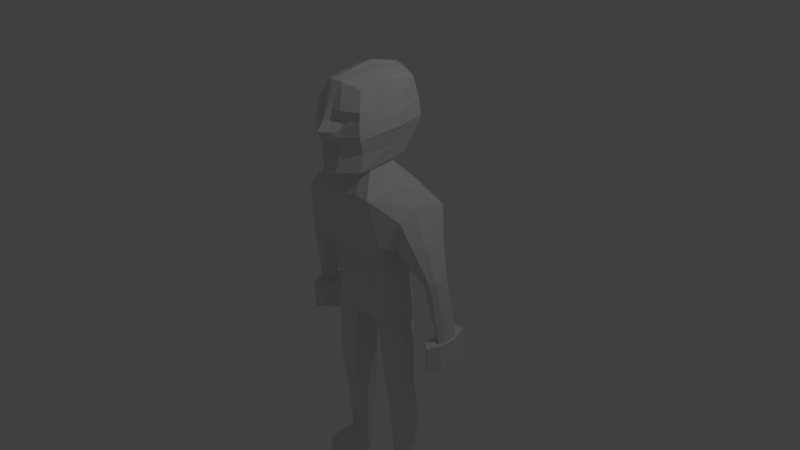 # Source: SubjectC.blend  (saved by Blender 2.69.0; exported with 4.5.12 LTS)
import bpy
from mathutils import Matrix  # noqa: F401  (used for matrix-valued properties, if any)

bpy.ops.wm.read_factory_settings(use_empty=True)
scene = bpy.context.scene
scene.name = 'Scene'

# ---- collections
col_collection_1 = bpy.data.collections.new('Collection 1'); scene.collection.children.link(col_collection_1)

# ---- materials (node trees are filled in below, after node groups)
mat_material = bpy.data.materials.new('Material')
mat_material.alpha_threshold = 0.0
mat_material.use_transparent_shadow = False
mat_material.roughness = 0.5
mat_material.line_color = (0.0, 0.0, 0.0, 1.0)

# ---- material node trees

# ---- world
world_world = bpy.data.worlds.new('World'); scene.world = world_world
world_world.color = (0.05088, 0.05088, 0.05088)
world_world.use_sun_shadow = False
world_world.sun_shadow_jitter_overblur = 0.0
world_world.cycles.sampling_method = 'MANUAL'
world_world.cycles.sample_map_resolution = 256

# ---- cameras
cam_camera = bpy.data.cameras.new('Camera')
cam_camera.clip_end = 100.0
cam_camera.lens = 35.0
cam_camera.sensor_width = 32.0
cam_camera.sensor_height = 18.0
cam_camera.ortho_scale = 7.314
cam_camera.dof.focus_distance = 0.0
cam_camera.dof.aperture_fstop = 128.0

# ---- lights
light_lamp = bpy.data.lights.new('Lamp', 'POINT')
light_lamp.transmission_factor = 0.0
light_lamp.cutoff_distance = 30.0
light_lamp.energy = 100.0
light_lamp.shadow_buffer_clip_start = 1.001
light_lamp.shadow_soft_size = 0.1
light_lamp.shadow_maximum_resolution = 0.006
light_lamp.use_absolute_resolution = True
light_lamp.cycles.use_multiple_importance_sampling = False

# ---- meshes
me_cube = bpy.data.meshes.new('Cube')
me_cube.from_pydata([(0.0, 0.4379, 0.285), (0.0, 0.319, 0.02437), (0.0, -0.2368, 0.0311), (0.0, -0.461, 0.3111), (-0.6167, -0.4549, 0.4802), (-0.4776, -0.2515, 0.1425), (-0.5345, 0.4379, 0.5394), (-0.4786, 0.301, 0.2263), (-0.5022, 0.2357, -0.8524), (-0.4997, -0.1963, -0.8547), (-0.7807, 0.4648, 0.8122), (-0.8288, -0.3133, 0.8442), (0.0, 0.2279, -0.9097), (0.0, -0.1549, -0.8394), (0.0, 0.4771, 1.017), (0.0, -0.4037, 0.9866), (-0.3639, -0.4783, 0.2915), (-0.3532, -0.2463, 0.0802), (-0.3, 0.2583, -0.8869), (-0.2943, -0.2006, -0.852), (-0.3236, 0.4549, 1.016), (-0.3391, -0.3838, 0.9891), (-0.3581, 0.4131, 0.3299), (-0.3611, 0.2918, 0.1093), (0.0, 0.2661, 1.278), (0.0, -0.2691, 1.269), (-0.1476, 0.2106, 1.298), (-0.1945, -0.1866, 1.292), (-0.1945, -0.1866, 1.292), (-0.1476, 0.2106, 1.298), (0.0, -0.2691, 1.269), (0.0, 0.2661, 1.278), (-0.2763, -0.3996, 1.323), (-0.2088, 0.3639, 1.375), (0.0, -0.6848, 1.323), (0.0, 0.478, 1.414), (-0.2969, -0.3846, 2.34), (-0.3635, 0.3715, 2.358), (0.0, -0.5543, 2.438), (0.0, 0.4489, 2.46), (-0.249, 0.02567, 1.368), (-0.1487, -0.5914, 1.355), (-0.09442, 0.465, 1.415), (-0.3716, 0.4877, 1.85), (-0.3539, 0.02319, 2.397), (-0.1147, -0.5036, 2.426), (-0.1641, 0.4108, 2.432), (0.0, 0.03729, 2.555), (0.0, -0.7948, 1.873), (-0.3953, -0.5064, 1.848), (-0.1457, 0.03155, 2.502), (-0.1535, -0.6084, 1.867), (-0.46, 0.04486, 1.841), (-0.3812, -0.4893, 1.998), (-0.3679, 0.4699, 1.993), (0.0, -0.7072, 1.99), (-0.1726, -0.5295, 1.985), (-0.4503, 0.07615, 1.998), (-0.3502, 0.492, 1.79), (0.0, -0.7055, 1.81), (-0.3958, -0.4963, 1.785), (-0.1544, 0.5482, 1.802), (-0.1877, -0.6103, 1.8), (-0.4292, 0.03831, 1.783), (-0.2798, 0.4362, 1.58), (0.0, -0.5961, 1.611), (0.0, 0.5222, 1.59), (-0.3288, -0.4099, 1.578), (-0.1337, 0.5026, 1.586), (-0.1558, -0.6128, 1.602), (-0.3394, 0.03003, 1.576), (0.0, 0.5281, 2.128), (-0.3677, -0.468, 2.103), (-0.3688, 0.4534, 2.089), (0.0, -0.6599, 2.12), (-0.1646, 0.5055, 2.11), (-0.1644, -0.5896, 2.116), (-0.4279, 0.0742, 2.108), (-0.103, -0.6409, 1.355), (-0.05266, 0.4708, 1.414), (-0.06464, -0.5261, 2.432), (-0.0915, 0.4284, 2.444), (-0.07759, 0.03505, 2.518), (-0.1029, -0.7002, 1.87), (-0.04799, -0.6183, 1.987), (-0.1108, -0.6504, 1.804), (-0.07455, 0.5128, 1.587), (-0.08913, -0.5945, 1.62), (-0.09181, 0.5182, 2.118), (-0.06275, -0.6207, 2.118), (-0.3716, 0.4877, 1.85), (0.0, 0.5832, 1.873), (-0.1616, 0.5544, 1.864), (0.0, 0.5613, 2.023), (-0.3679, 0.4699, 1.993), (-0.1648, 0.5359, 2.011), (-0.3502, 0.492, 1.79), (0.0, 0.576, 1.81), (-0.1544, 0.5482, 1.802), (0.0, 0.5222, 1.59), (-0.1337, 0.5026, 1.586), (0.0, 0.5281, 2.128), (-0.3688, 0.4534, 2.089), (-0.1646, 0.5055, 2.11), (-0.09011, 0.5708, 1.868), (-0.09191, 0.5508, 2.017), (-0.08613, 0.5638, 1.805), (-0.07455, 0.5128, 1.587), (-0.09181, 0.5182, 2.118), (-0.2214, -0.474, 0.3054), (-0.257, -0.2244, 0.04955), (-0.2169, 0.3999, 0.2814), (-0.264, 0.2878, 0.06194), (-0.1906, 0.2341, -0.9179), (-0.1845, -0.1666, -0.8505), (-0.1484, 0.4657, 1.035), (-0.1555, -0.4015, 1.006), (-0.06768, 0.2405, 1.287), (-0.08916, -0.2313, 1.28), (-0.08916, -0.2313, 1.28), (-0.06768, 0.2405, 1.287), (-0.4942, 0.2177, -1.097), (-0.5228, -0.1551, -1.097), (-0.3235, 0.2187, -1.151), (-0.3208, -0.1563, -1.097), (-0.1785, 0.1918, -1.192), (-0.219, -0.1267, -1.097), (-0.5215, 0.1541, 0.4454), (-0.5404, -0.1373, 0.4063), (-0.5042, 0.09744, 0.2934), (-0.5191, -0.09824, 0.2539), (-0.5809, 0.1393, -0.8512), (-0.609, -0.09914, -0.8505), (-0.8465, 0.1582, 0.9721), (-0.846, -0.08331, 0.9716), (0.0, -0.05709, -0.865), (0.0, 0.1457, -0.9152), (-0.3288, 0.1658, 1.036), (-0.3339, -0.1225, 1.025), (-0.1632, 0.06665, 1.293), (-0.1789, -0.06691, 1.292), (-0.1632, 0.06665, 1.293), (-0.1789, -0.06691, 1.292), (-0.1826, -0.06485, -0.8481), (-0.1791, 0.1341, -0.8982), (-0.6126, 0.1236, -1.097), (-0.6476, -0.07523, -1.097), (-0.5684, -0.05661, -2.334), (-0.5561, 0.2201, -2.334), (-0.2152, -0.03982, -1.106), (-0.1916, 0.1144, -1.157), (0.0, 0.3329, -0.3157), (0.0, 0.3203, -0.6558), (-0.4234, -0.2268, -0.3125), (-0.4376, -0.198, -0.6581), (-0.3829, 0.3074, -0.3151), (-0.4581, 0.2647, -0.658), (0.0, -0.2364, -0.3166), (0.0, -0.2146, -0.6583), (-0.253, -0.2654, -0.3165), (-0.2372, -0.2262, -0.658), (-0.2896, 0.2976, -0.6585), (-0.2762, 0.33, -0.3169), (-0.1452, -0.2378, -0.3166), (-0.1303, -0.201, -0.658), (-0.1839, 0.2884, -0.657), (-0.1901, 0.3228, -0.3163), (-0.5168, 0.1254, -0.2596), (-0.5822, 0.1279, -0.6341), (-0.5251, -0.0829, -0.2706), (-0.5722, -0.07633, -0.6378), (-0.9769, -0.05857, -0.0412), (-0.9565, 0.1652, -0.01746), (-1.106, 0.2071, 0.006302), (-1.107, -0.08259, 0.003396), (-0.898, 0.1082, -0.0942), (-0.9043, 0.03076, -0.1017), (-1.153, 0.08207, 0.03278), (-1.147, -0.01687, 0.02975), (-1.004, -0.06984, 0.5275), (-1.01, 0.08952, 0.5312), (-0.9446, 0.3075, 0.4911), (-0.646, -0.06374, 0.341), (-0.6305, 0.1331, 0.3592), (-0.67, 0.3311, 0.459), (-0.952, -0.2136, 0.4875), (-0.7195, -0.2655, 0.4015), (-0.4947, 0.2181, -1.718), (-0.5411, -0.1546, -1.718), (-0.3154, 0.2191, -1.74), (-0.3986, -0.1559, -1.718), (-0.2107, 0.1922, -1.74), (-0.3024, -0.1263, -1.718), (-0.607, 0.1241, -1.718), (-0.6148, -0.07471, -1.718), (-0.2924, -0.03942, -1.72), (-0.2395, 0.1147, -1.734), (-0.4074, 0.2378, -2.334), (-0.4107, -0.06483, -2.334), (-0.2944, 0.2309, -2.332), (-0.3049, -0.04333, -2.334), (-0.6596, 0.1479, -2.334), (-0.6534, 0.005705, -2.334), (-0.5054, 0.1601, -3.452), (-0.5138, -0.02972, -3.452), (-0.3052, 0.0259, -2.333), (-0.2998, 0.1542, -2.333), (-0.5192, -0.02327, -3.064), (-0.5108, 0.1665, -3.064), (-0.4088, 0.1787, -3.064), (-0.4111, -0.02891, -3.064), (-0.3313, 0.1739, -3.062), (-0.3385, -0.01417, -3.064), (-0.5818, 0.117, -3.064), (-0.5775, 0.01947, -3.064), (-0.5691, -0.4147, -3.139), (-0.5766, -0.3702, -3.416), (-0.3387, 0.03332, -3.063), (-0.335, 0.1213, -3.063), (-0.4034, 0.1722, -3.452), (-0.4057, -0.03536, -3.452), (-0.3259, 0.1675, -3.451), (-0.3331, -0.02062, -3.452), (-0.5764, 0.1106, -3.452), (-0.5721, 0.01302, -3.452), (-0.4117, 0.01222, -3.459), (-0.4122, 0.1192, -3.452), (-0.3333, 0.02687, -3.451), (-0.3296, 0.1149, -3.451), (-0.4852, -0.419, -3.139), (-0.429, -0.4076, -3.139), (-0.6143, -0.3815, -3.139), (-0.4685, -0.3758, -3.416), (-0.3959, -0.3611, -3.416), (-0.635, -0.3275, -3.416), (-0.3295, 0.1718, -3.202), (-0.3277, 0.1696, -3.342), (-0.5072, 0.1622, -3.343), (-0.509, 0.1644, -3.203), (-0.5757, 0.01732, -3.203), (-0.5739, 0.01517, -3.343), (-0.5782, 0.1127, -3.343), (-0.58, 0.1149, -3.203), (-0.3349, -0.01847, -3.343), (-0.3367, -0.01632, -3.203), (-0.3332, 0.1192, -3.203), (-0.3314, 0.117, -3.342), (-0.3351, 0.02902, -3.343), (-0.3369, 0.03117, -3.203), (-0.407, 0.1765, -3.203), (-0.4052, 0.1744, -3.343), (-0.6093, -0.3848, -3.216), (-0.6079, -0.3864, -3.32), (-0.4288, -0.4116, -3.32), (-0.4301, -0.41, -3.216), (-0.4832, -0.4226, -3.32), (-0.4845, -0.421, -3.216), (-0.5642, -0.4184, -3.32), (-0.5656, -0.4168, -3.216), (-1.062, 0.04217, -0.6688), (-1.054, 0.266, -0.6388), (-1.146, 0.3078, -0.6767), (-1.142, 0.01816, -0.6797), (-1.024, 0.209, -0.6858), (-1.03, 0.1308, -0.6952), (-1.183, 0.1821, -0.6715), (-1.178, 0.08218, -0.6719), (-1.107, 0.05132, -0.8312), (-1.102, 0.2751, -0.8013), (-1.163, 0.317, -0.8392), (-1.162, 0.02731, -0.8422), (-1.068, 0.2181, -0.8483), (-1.078, 0.14, -0.8577), (-1.194, 0.1913, -0.8339), (-1.193, 0.09133, -0.8343), (-1.03, -0.09328, -0.8251), (-1.036, 0.4179, -0.7567), (-1.123, 0.5135, -0.8432), (-1.118, -0.1481, -0.8502), (-0.95, 0.2877, -0.864), (-0.9565, 0.1092, -0.8855), (-1.227, 0.2264, -0.8312), (-1.214, -0.001908, -0.8322), (-1.033, -0.07229, -1.198), (-1.038, 0.4389, -1.129), (-1.126, 0.5345, -1.216), (-1.121, -0.1271, -1.223), (-0.9528, 0.3087, -1.237), (-0.9593, 0.1302, -1.258), (-1.23, 0.2474, -1.204), (-1.217, 0.01908, -1.205)], [], [(115, 111, 0, 14), (110, 109, 3, 2), (163, 110, 2, 157), (130, 128, 4, 5), (169, 130, 5, 153), (182, 183, 175, 176), (143, 114, 13, 135), (137, 20, 26, 139), (109, 116, 15, 3), (165, 113, 12, 152), (111, 112, 1, 0), (10, 6, 22, 20), (5, 4, 16, 17), (153, 5, 17, 159), (19, 114, 126, 124), (134, 138, 21, 11), (4, 11, 21, 16), (156, 8, 18, 161), (6, 7, 23, 22), (116, 21, 27, 118), (115, 14, 24, 117), (117, 24, 31, 120), (118, 27, 28, 119), (139, 26, 29, 141), (29, 120, 31, 35, 79, 42, 33), (88, 71, 39, 81), (30, 119, 28, 32, 41, 78, 34), (28, 142, 141, 29, 33, 40, 32), (82, 47, 38, 80), (76, 72, 36, 45), (77, 73, 37, 44), (73, 75, 46, 37), (44, 50, 45, 36), (37, 46, 50, 44), (81, 39, 47, 82), (89, 76, 45, 80), (85, 62, 51, 83), (62, 60, 49, 51), (72, 77, 44, 36), (60, 63, 52, 49), (63, 58, 43, 52), (51, 49, 53, 56), (52, 43, 54, 57), (83, 51, 56, 84), (49, 52, 57, 53), (64, 68, 61, 58), (87, 69, 62, 85), (69, 67, 60, 62), (67, 70, 63, 60), (70, 64, 58, 63), (33, 42, 68, 64), (79, 35, 66, 86), (78, 41, 69, 87), (41, 32, 67, 69), (32, 40, 70, 67), (40, 33, 64, 70), (56, 53, 72, 76), (57, 54, 73, 77), (84, 56, 76, 89), (53, 57, 77, 72), (75, 88, 81, 46), (50, 82, 80, 45), (46, 81, 82, 50), (74, 89, 80, 38), (59, 85, 83, 48), (48, 83, 84, 55), (65, 87, 85, 59), (42, 79, 86, 68), (34, 78, 87, 65), (55, 84, 89, 74), (96, 98, 92, 90), (106, 97, 91, 104), (104, 91, 93, 105), (90, 92, 95, 94), (107, 99, 97, 106), (105, 93, 101, 108), (94, 95, 103, 102), (98, 106, 104, 92), (92, 104, 105, 95), (100, 107, 106, 98), (95, 105, 108, 103), (20, 22, 111, 115), (17, 16, 109, 110), (159, 17, 110, 163), (144, 113, 125, 150), (16, 21, 116, 109), (161, 18, 113, 165), (22, 23, 112, 111), (15, 116, 118, 25), (20, 115, 117, 26), (26, 117, 120, 29), (25, 118, 119, 30), (124, 126, 192, 190), (150, 125, 191, 196), (113, 18, 123, 125), (9, 19, 124, 122), (18, 8, 121, 123), (132, 9, 122, 146), (7, 6, 127, 129), (129, 127, 128, 130), (155, 7, 129, 167), (167, 129, 130, 169), (181, 180, 177, 173), (180, 179, 178, 177), (113, 144, 136, 12), (144, 143, 135, 136), (21, 138, 140, 27), (138, 137, 139, 140), (10, 20, 137, 133), (133, 137, 138, 134), (27, 140, 142, 28), (140, 139, 141, 142), (114, 143, 149, 126), (143, 144, 150, 149), (121, 145, 193, 187), (145, 146, 194, 193), (126, 149, 195, 192), (149, 150, 196, 195), (8, 131, 145, 121), (131, 132, 146, 145), (114, 164, 158, 13), (164, 163, 157, 158), (132, 170, 154, 9), (170, 169, 153, 154), (112, 166, 151, 1), (166, 165, 152, 151), (9, 154, 160, 19), (154, 153, 159, 160), (7, 155, 162, 23), (155, 156, 161, 162), (19, 160, 164, 114), (160, 159, 163, 164), (23, 162, 166, 112), (162, 161, 165, 166), (8, 156, 168, 131), (156, 155, 167, 168), (131, 168, 170, 132), (168, 167, 169, 170), (176, 175, 263, 264), (173, 177, 265, 261), (177, 178, 266, 265), (183, 184, 172, 175), (179, 185, 174, 178), (185, 186, 171, 174), (184, 181, 173, 172), (186, 182, 176, 171), (128, 127, 183, 182), (10, 133, 180, 181), (133, 134, 179, 180), (127, 6, 184, 183), (134, 11, 185, 179), (11, 4, 186, 185), (6, 10, 181, 184), (4, 128, 182, 186), (190, 192, 200, 198), (196, 191, 199, 206), (187, 193, 201, 148), (193, 194, 202, 201), (192, 195, 205, 200), (195, 196, 206, 205), (125, 123, 189, 191), (122, 124, 190, 188), (123, 121, 187, 189), (146, 122, 188, 194), (198, 200, 212, 210), (206, 199, 211, 218), (148, 201, 213, 208), (201, 202, 214, 213), (200, 205, 217, 212), (205, 206, 218, 217), (191, 189, 197, 199), (188, 190, 198, 147), (189, 187, 148, 197), (194, 188, 147, 202), (204, 224, 234, 216), (246, 236, 221, 228), (237, 241, 223, 203), (241, 240, 224, 223), (243, 247, 227, 222), (247, 246, 228, 227), (199, 197, 209, 211), (147, 198, 210, 207), (197, 148, 208, 209), (202, 147, 207, 214), (224, 204, 220, 225), (225, 220, 222, 227), (203, 223, 226, 219), (223, 224, 225, 226), (219, 226, 228, 221), (226, 225, 227, 228), (236, 250, 219, 221), (220, 204, 216, 232), (250, 237, 203, 219), (222, 220, 232, 233), (255, 253, 233, 232), (257, 255, 232, 216), (252, 257, 216, 234), (243, 222, 233, 253), (239, 214, 231, 251), (210, 212, 230, 229), (207, 210, 229, 215), (214, 207, 215, 231), (218, 211, 235, 245), (245, 235, 236, 246), (208, 213, 242, 238), (238, 242, 241, 237), (213, 214, 239, 242), (242, 239, 240, 241), (212, 217, 248, 244), (244, 248, 247, 243), (217, 218, 245, 248), (248, 245, 246, 247), (211, 209, 249, 235), (235, 249, 250, 236), (209, 208, 238, 249), (249, 238, 237, 250), (229, 230, 254, 256), (256, 254, 253, 255), (215, 229, 256, 258), (258, 256, 255, 257), (231, 215, 258, 251), (251, 258, 257, 252), (212, 244, 254, 230), (244, 243, 253, 254), (224, 240, 252, 234), (240, 239, 251, 252), (264, 263, 271, 272), (261, 265, 273, 269), (265, 266, 274, 273), (175, 172, 260, 263), (178, 174, 262, 266), (174, 171, 259, 262), (172, 173, 261, 260), (171, 176, 264, 259), (272, 271, 279, 280), (269, 273, 281, 277), (273, 274, 282, 281), (263, 260, 268, 271), (266, 262, 270, 274), (262, 259, 267, 270), (260, 261, 269, 268), (259, 264, 272, 267), (280, 279, 287, 288), (277, 281, 289, 285), (281, 282, 290, 289), (271, 268, 276, 279), (274, 270, 278, 282), (270, 267, 275, 278), (268, 269, 277, 276), (267, 272, 280, 275), (288, 290, 286, 283), (284, 285, 289, 287), (287, 289, 290, 288), (279, 276, 284, 287), (282, 278, 286, 290), (278, 275, 283, 286), (276, 277, 285, 284), (275, 280, 288, 283)])
me_cube.materials.append(mat_material)
me_cube.use_remesh_preserve_volume = False
me_cube.use_remesh_preserve_attributes = False
me_cube.use_mirror_vertex_groups = False
me_cube.update()

# ---- objects
ob_cube = bpy.data.objects.new('Cube', me_cube)
ob_lamp = bpy.data.objects.new('Lamp', light_lamp)
ob_camera = bpy.data.objects.new('Camera', cam_camera)

# ---- transforms, parenting, visibility, modifiers, constraints
ob_cube.location = (0.0, 0.0, 0.0)
ob_cube.lock_rotations_4d = False
ob_cube.empty_display_type = 'ARROWS'
ob_cube.lineart.crease_threshold = 0.0
_m = ob_cube.modifiers.new('Mirror', 'MIRROR')
_m.use_clip = True
ob_lamp.location = (4.076, 1.005, 5.904)
ob_lamp.rotation_euler = (0.6503, 0.05522, 1.866)
ob_lamp.lock_rotations_4d = False
ob_lamp.empty_display_type = 'ARROWS'
ob_lamp.color = (0.0, 0.0, 0.0, 0.0)
ob_lamp.lineart.crease_threshold = 0.0
ob_camera.location = (7.481, -6.508, 5.344)
ob_camera.rotation_euler = (1.109, 0.01082, 0.8149)
ob_camera.lock_rotations_4d = False
ob_camera.empty_display_type = 'ARROWS'
ob_camera.color = (0.0, 0.0, 0.0, 0.0)
ob_camera.display_type = 'WIRE'
ob_camera.lineart.crease_threshold = 0.0

# ---- collection membership
col_collection_1.objects.link(ob_cube)
col_collection_1.objects.link(ob_lamp)
col_collection_1.objects.link(ob_camera)

# ---- scene / render settings (as saved in the file)
scene.camera = ob_camera
scene.frame_start = 1; scene.frame_end = 250; scene.frame_set(2)
scene.render.engine = 'BLENDER_EEVEE_NEXT'
scene.render.image_settings.compression = 90
scene.render.resolution_percentage = 50
scene.render.dither_intensity = 0.0
scene.cycles.use_denoising = False
scene.cycles.samples = 10
scene.cycles.sampling_pattern = 'TABULATED_SOBOL'
scene.cycles.light_sampling_threshold = 0.0
scene.cycles.use_adaptive_sampling = False
scene.cycles.use_light_tree = False
scene.cycles.blur_glossy = 0.0
scene.cycles.volume_bounces = 1
scene.cycles.pixel_filter_type = 'GAUSSIAN'
scene.cycles.sample_clamp_indirect = 0.0
scene.view_settings.view_transform = 'Standard'
bpy.context.view_layer.update()
